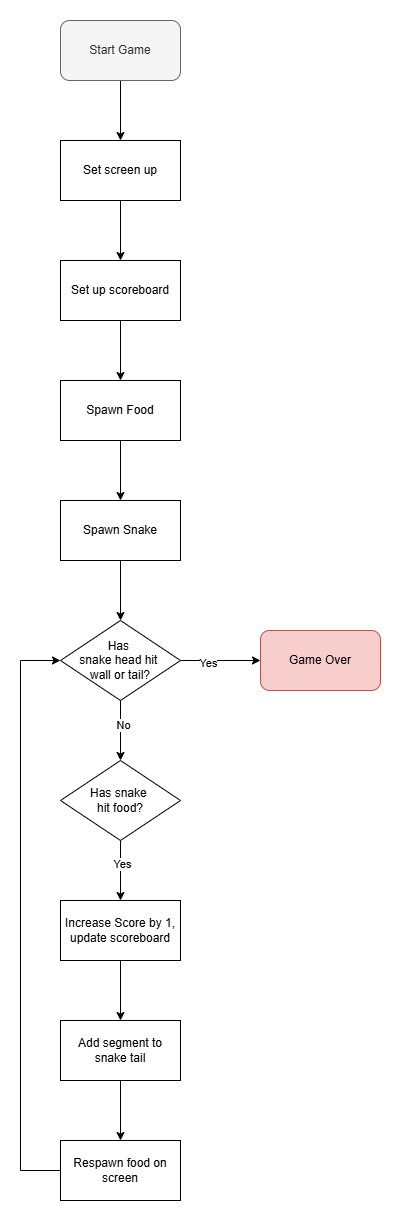

The diagram above was exported from draw.io. Its source (the exported page's mxGraphModel, read from the mxfile embedded in the PNG):
<mxGraphModel dx="744" dy="1099" grid="1" gridSize="10" guides="1" tooltips="1" connect="1" arrows="1" fold="1" page="1" pageScale="1" pageWidth="827" pageHeight="1169" math="0" shadow="0">
  <root>
    <mxCell id="WIyWlLk6GJQsqaUBKTNV-0" />
    <mxCell id="WIyWlLk6GJQsqaUBKTNV-1" parent="WIyWlLk6GJQsqaUBKTNV-0" />
    <mxCell id="TU67yri7UXgG5pA7CSGw-23" value="" style="rounded=0;whiteSpace=wrap;html=1;strokeColor=none;" vertex="1" parent="WIyWlLk6GJQsqaUBKTNV-1">
      <mxGeometry x="260" y="20" width="400" height="1220" as="geometry" />
    </mxCell>
    <mxCell id="TU67yri7UXgG5pA7CSGw-13" value="" style="edgeStyle=orthogonalEdgeStyle;rounded=0;orthogonalLoop=1;jettySize=auto;html=1;" edge="1" parent="WIyWlLk6GJQsqaUBKTNV-1" source="TU67yri7UXgG5pA7CSGw-0" target="TU67yri7UXgG5pA7CSGw-2">
      <mxGeometry relative="1" as="geometry" />
    </mxCell>
    <mxCell id="TU67yri7UXgG5pA7CSGw-0" value="Set screen up" style="rounded=0;whiteSpace=wrap;html=1;" vertex="1" parent="WIyWlLk6GJQsqaUBKTNV-1">
      <mxGeometry x="320" y="160" width="120" height="60" as="geometry" />
    </mxCell>
    <mxCell id="TU67yri7UXgG5pA7CSGw-12" value="" style="edgeStyle=orthogonalEdgeStyle;rounded=0;orthogonalLoop=1;jettySize=auto;html=1;" edge="1" parent="WIyWlLk6GJQsqaUBKTNV-1" source="TU67yri7UXgG5pA7CSGw-1" target="TU67yri7UXgG5pA7CSGw-0">
      <mxGeometry relative="1" as="geometry" />
    </mxCell>
    <mxCell id="TU67yri7UXgG5pA7CSGw-1" value="Start Game" style="rounded=1;whiteSpace=wrap;html=1;fillColor=#f5f5f5;fontColor=#333333;strokeColor=#666666;" vertex="1" parent="WIyWlLk6GJQsqaUBKTNV-1">
      <mxGeometry x="320" y="40" width="120" height="60" as="geometry" />
    </mxCell>
    <mxCell id="TU67yri7UXgG5pA7CSGw-14" value="" style="edgeStyle=orthogonalEdgeStyle;rounded=0;orthogonalLoop=1;jettySize=auto;html=1;" edge="1" parent="WIyWlLk6GJQsqaUBKTNV-1" source="TU67yri7UXgG5pA7CSGw-2" target="TU67yri7UXgG5pA7CSGw-3">
      <mxGeometry relative="1" as="geometry" />
    </mxCell>
    <mxCell id="TU67yri7UXgG5pA7CSGw-2" value="Set up scoreboard" style="rounded=0;whiteSpace=wrap;html=1;" vertex="1" parent="WIyWlLk6GJQsqaUBKTNV-1">
      <mxGeometry x="320" y="280" width="120" height="60" as="geometry" />
    </mxCell>
    <mxCell id="TU67yri7UXgG5pA7CSGw-15" value="" style="edgeStyle=orthogonalEdgeStyle;rounded=0;orthogonalLoop=1;jettySize=auto;html=1;" edge="1" parent="WIyWlLk6GJQsqaUBKTNV-1" source="TU67yri7UXgG5pA7CSGw-3" target="TU67yri7UXgG5pA7CSGw-4">
      <mxGeometry relative="1" as="geometry" />
    </mxCell>
    <mxCell id="TU67yri7UXgG5pA7CSGw-3" value="Spawn Food" style="rounded=0;whiteSpace=wrap;html=1;" vertex="1" parent="WIyWlLk6GJQsqaUBKTNV-1">
      <mxGeometry x="320" y="400" width="120" height="60" as="geometry" />
    </mxCell>
    <mxCell id="TU67yri7UXgG5pA7CSGw-16" value="" style="edgeStyle=orthogonalEdgeStyle;rounded=0;orthogonalLoop=1;jettySize=auto;html=1;" edge="1" parent="WIyWlLk6GJQsqaUBKTNV-1" source="TU67yri7UXgG5pA7CSGw-4" target="TU67yri7UXgG5pA7CSGw-5">
      <mxGeometry relative="1" as="geometry" />
    </mxCell>
    <mxCell id="TU67yri7UXgG5pA7CSGw-4" value="Spawn Snake" style="rounded=0;whiteSpace=wrap;html=1;" vertex="1" parent="WIyWlLk6GJQsqaUBKTNV-1">
      <mxGeometry x="320" y="520" width="120" height="60" as="geometry" />
    </mxCell>
    <mxCell id="TU67yri7UXgG5pA7CSGw-17" value="" style="edgeStyle=orthogonalEdgeStyle;rounded=0;orthogonalLoop=1;jettySize=auto;html=1;" edge="1" parent="WIyWlLk6GJQsqaUBKTNV-1" source="TU67yri7UXgG5pA7CSGw-5" target="TU67yri7UXgG5pA7CSGw-6">
      <mxGeometry relative="1" as="geometry" />
    </mxCell>
    <mxCell id="TU67yri7UXgG5pA7CSGw-25" value="Yes" style="edgeLabel;html=1;align=center;verticalAlign=middle;resizable=0;points=[];" vertex="1" connectable="0" parent="TU67yri7UXgG5pA7CSGw-17">
      <mxGeometry x="-0.325" y="-2" relative="1" as="geometry">
        <mxPoint as="offset" />
      </mxGeometry>
    </mxCell>
    <mxCell id="TU67yri7UXgG5pA7CSGw-18" value="" style="edgeStyle=orthogonalEdgeStyle;rounded=0;orthogonalLoop=1;jettySize=auto;html=1;" edge="1" parent="WIyWlLk6GJQsqaUBKTNV-1" source="TU67yri7UXgG5pA7CSGw-5" target="TU67yri7UXgG5pA7CSGw-8">
      <mxGeometry relative="1" as="geometry" />
    </mxCell>
    <mxCell id="TU67yri7UXgG5pA7CSGw-24" value="No" style="edgeLabel;html=1;align=center;verticalAlign=middle;resizable=0;points=[];" vertex="1" connectable="0" parent="TU67yri7UXgG5pA7CSGw-18">
      <mxGeometry x="-0.2" y="2" relative="1" as="geometry">
        <mxPoint as="offset" />
      </mxGeometry>
    </mxCell>
    <mxCell id="TU67yri7UXgG5pA7CSGw-5" value="Has&amp;nbsp;&lt;div&gt;snake head hit&amp;nbsp;&lt;/div&gt;&lt;div&gt;wall or tail?&lt;/div&gt;" style="rhombus;whiteSpace=wrap;html=1;" vertex="1" parent="WIyWlLk6GJQsqaUBKTNV-1">
      <mxGeometry x="320" y="640" width="120" height="80" as="geometry" />
    </mxCell>
    <mxCell id="TU67yri7UXgG5pA7CSGw-6" value="Game Over" style="rounded=1;whiteSpace=wrap;html=1;fillColor=#f8cecc;strokeColor=#b85450;" vertex="1" parent="WIyWlLk6GJQsqaUBKTNV-1">
      <mxGeometry x="520" y="650" width="120" height="60" as="geometry" />
    </mxCell>
    <mxCell id="TU67yri7UXgG5pA7CSGw-19" value="" style="edgeStyle=orthogonalEdgeStyle;rounded=0;orthogonalLoop=1;jettySize=auto;html=1;" edge="1" parent="WIyWlLk6GJQsqaUBKTNV-1" source="TU67yri7UXgG5pA7CSGw-8" target="TU67yri7UXgG5pA7CSGw-9">
      <mxGeometry relative="1" as="geometry" />
    </mxCell>
    <mxCell id="TU67yri7UXgG5pA7CSGw-26" value="Yes" style="edgeLabel;html=1;align=center;verticalAlign=middle;resizable=0;points=[];" vertex="1" connectable="0" parent="TU67yri7UXgG5pA7CSGw-19">
      <mxGeometry x="-0.2333" y="1" relative="1" as="geometry">
        <mxPoint as="offset" />
      </mxGeometry>
    </mxCell>
    <mxCell id="TU67yri7UXgG5pA7CSGw-8" value="Has snake&amp;nbsp;&lt;div&gt;hit food?&lt;/div&gt;" style="rhombus;whiteSpace=wrap;html=1;" vertex="1" parent="WIyWlLk6GJQsqaUBKTNV-1">
      <mxGeometry x="320" y="780" width="120" height="80" as="geometry" />
    </mxCell>
    <mxCell id="TU67yri7UXgG5pA7CSGw-20" value="" style="edgeStyle=orthogonalEdgeStyle;rounded=0;orthogonalLoop=1;jettySize=auto;html=1;" edge="1" parent="WIyWlLk6GJQsqaUBKTNV-1" source="TU67yri7UXgG5pA7CSGw-9" target="TU67yri7UXgG5pA7CSGw-10">
      <mxGeometry relative="1" as="geometry" />
    </mxCell>
    <mxCell id="TU67yri7UXgG5pA7CSGw-9" value="Increase Score by 1, update scoreboard" style="rounded=0;whiteSpace=wrap;html=1;" vertex="1" parent="WIyWlLk6GJQsqaUBKTNV-1">
      <mxGeometry x="320" y="920" width="120" height="60" as="geometry" />
    </mxCell>
    <mxCell id="TU67yri7UXgG5pA7CSGw-21" value="" style="edgeStyle=orthogonalEdgeStyle;rounded=0;orthogonalLoop=1;jettySize=auto;html=1;" edge="1" parent="WIyWlLk6GJQsqaUBKTNV-1" source="TU67yri7UXgG5pA7CSGw-10" target="TU67yri7UXgG5pA7CSGw-11">
      <mxGeometry relative="1" as="geometry" />
    </mxCell>
    <mxCell id="TU67yri7UXgG5pA7CSGw-10" value="Add segment to snake tail" style="rounded=0;whiteSpace=wrap;html=1;" vertex="1" parent="WIyWlLk6GJQsqaUBKTNV-1">
      <mxGeometry x="320" y="1040" width="120" height="60" as="geometry" />
    </mxCell>
    <mxCell id="TU67yri7UXgG5pA7CSGw-22" style="edgeStyle=orthogonalEdgeStyle;rounded=0;orthogonalLoop=1;jettySize=auto;html=1;entryX=0;entryY=0.5;entryDx=0;entryDy=0;" edge="1" parent="WIyWlLk6GJQsqaUBKTNV-1" source="TU67yri7UXgG5pA7CSGw-11" target="TU67yri7UXgG5pA7CSGw-5">
      <mxGeometry relative="1" as="geometry">
        <Array as="points">
          <mxPoint x="280" y="1190" />
          <mxPoint x="280" y="680" />
        </Array>
      </mxGeometry>
    </mxCell>
    <mxCell id="TU67yri7UXgG5pA7CSGw-11" value="Respawn food on screen" style="rounded=0;whiteSpace=wrap;html=1;" vertex="1" parent="WIyWlLk6GJQsqaUBKTNV-1">
      <mxGeometry x="320" y="1160" width="120" height="60" as="geometry" />
    </mxCell>
  </root>
</mxGraphModel>